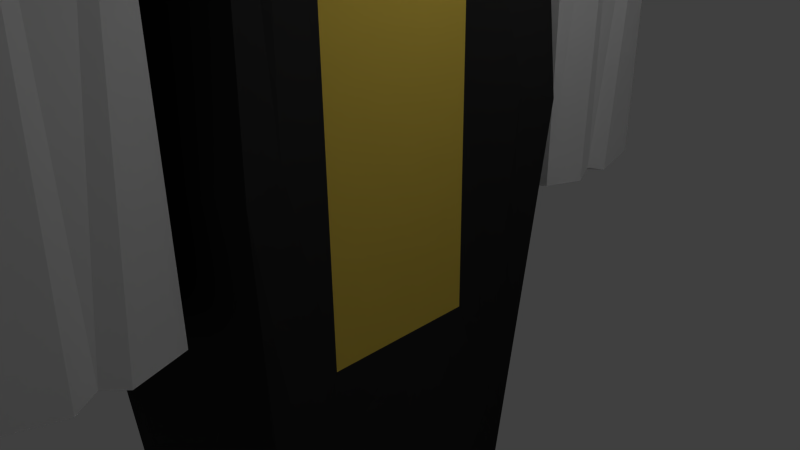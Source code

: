 # Source: Penguin.blend  (saved by Blender 2.70.0; exported with 4.5.12 LTS)
import bpy
from mathutils import Matrix  # noqa: F401  (used for matrix-valued properties, if any)

bpy.ops.wm.read_factory_settings(use_empty=True)
scene = bpy.context.scene
scene.name = 'Scene'

# ---- collections
col_collection_1 = bpy.data.collections.new('Collection 1'); scene.collection.children.link(col_collection_1)

# ---- materials (node trees are filled in below, after node groups)
mat_material_004 = bpy.data.materials.new('Material.004')
mat_material_004.alpha_threshold = 0.0
mat_material_004.use_transparent_shadow = False
mat_material_004.roughness = 0.5
mat_material_004.line_color = (0.0, 0.0, 0.0, 1.0)
mat_material_005 = bpy.data.materials.new('Material.005')
mat_material_005.alpha_threshold = 0.0
mat_material_005.use_transparent_shadow = False
mat_material_005.diffuse_color = (0.02772, 0.02772, 0.02772, 1.0)
mat_material_005.roughness = 0.5
mat_material_005.line_color = (0.0, 0.0, 0.0, 1.0)
mat_material = bpy.data.materials.new('Material')
mat_material.alpha_threshold = 0.0
mat_material.use_transparent_shadow = False
mat_material.diffuse_color = (0.02772, 0.02772, 0.02772, 1.0)
mat_material.roughness = 0.5
mat_material.line_color = (0.0, 0.0, 0.0, 1.0)
mat_mat3 = bpy.data.materials.new('Mat3')
mat_mat3.alpha_threshold = 0.0
mat_mat3.use_transparent_shadow = False
mat_mat3.diffuse_color = (0.8, 0.5807, 0.08483, 1.0)
mat_mat3.roughness = 0.5
mat_mat3.line_color = (0.0, 0.0, 0.0, 1.0)
mat_material_001 = bpy.data.materials.new('Material.001')
mat_material_001.alpha_threshold = 0.0
mat_material_001.use_transparent_shadow = False
mat_material_001.roughness = 0.5
mat_material_001.line_color = (0.0, 0.0, 0.0, 1.0)

# ---- material node trees

# ---- world
world_world = bpy.data.worlds.new('World'); scene.world = world_world
world_world.color = (0.05088, 0.05088, 0.05088)
world_world.use_sun_shadow = False
world_world.sun_shadow_jitter_overblur = 0.0
world_world.cycles.sampling_method = 'MANUAL'
world_world.cycles.sample_map_resolution = 256

# ---- cameras
cam_camera = bpy.data.cameras.new('Camera')
cam_camera.clip_end = 100.0
cam_camera.lens = 35.0
cam_camera.sensor_width = 32.0
cam_camera.sensor_height = 18.0
cam_camera.ortho_scale = 7.314
cam_camera.dof.focus_distance = 0.0
cam_camera.dof.aperture_fstop = 128.0

# ---- lights
light_lamp = bpy.data.lights.new('Lamp', 'POINT')
light_lamp.transmission_factor = 0.0
light_lamp.cutoff_distance = 30.0
light_lamp.energy = 100.0
light_lamp.shadow_buffer_clip_start = 1.001
light_lamp.shadow_soft_size = 0.1
light_lamp.shadow_maximum_resolution = 0.006
light_lamp.use_absolute_resolution = True
light_lamp.cycles.use_multiple_importance_sampling = False

# ---- meshes
me_cube_005 = bpy.data.meshes.new('Cube.005')
me_cube_005.from_pydata([(1.0, 1.0, -2.0), (1.0, -1.0, -2.0), (-1.0, -1.0, -2.0), (-1.0, 1.0, -2.0), (1.0, 1.0, 2.0), (1.0, -1.0, 2.0), (-1.0, -1.0, 2.0), (-1.0, 1.0, 2.0), (1.0, 6.398e-08, -2.0), (-1.0, 2.608e-07, -2.0), (1.0, -5.066e-07, 2.0), (-1.0, 2.086e-07, 2.0), (1.049, -0.302, -2.049), (1.949e-07, 1.195, -2.195), (3.608e-07, -1.195, -2.195), (-1.049, 0.302, -2.049), (1.049, 0.302, -2.049), (-1.049, -0.302, -2.049), (1.401e-07, 1.612e-07, -2.292), (-6.084e-07, -0.3708, -2.327), (7.066e-07, 0.3708, -2.327)], [], [(19, 14, 2, 17), (10, 11, 6, 5), (8, 10, 5, 1, 12), (1, 5, 6, 2, 14), (9, 11, 7, 3, 15), (4, 0, 13, 3, 7), (20, 18, 9, 15), (4, 7, 11, 10), (0, 4, 10, 8, 16), (2, 6, 11, 9, 17), (18, 19, 17, 9), (8, 12, 19, 18), (12, 1, 14, 19), (13, 20, 15, 3), (0, 16, 20, 13), (16, 8, 18, 20)])
me_cube_005.polygons.foreach_set('material_index', [0, 0, 0, 0, 0, 1, 0, 0, 0, 0, 0, 0, 0, 0, 0, 0])
me_cube_005.materials.append(mat_material_004)
me_cube_005.materials.append(mat_material_005)
me_cube_005.use_remesh_preserve_volume = False
me_cube_005.use_remesh_preserve_attributes = False
me_cube_005.use_mirror_vertex_groups = False
me_cube_005.update()
me_cube_003 = bpy.data.meshes.new('Cube.003')
me_cube_003.from_pydata([(-2.0, -2.0, -2.0), (-2.0, 2.0, -2.0), (2.0, 2.0, -2.0), (2.0, -2.0, -2.0), (-2.0, -2.0, 2.0), (-2.0, 2.0, 2.0), (2.0, 2.0, 2.0), (2.0, -2.0, 2.0), (2.0, 1.091, 1.258), (2.0, 1.091, -0.9245), (2.0, -1.091, 1.258), (2.0, -1.091, -0.9245), (-2.389, -2.389, -7.404e-09), (-2.389, -7.404e-09, 2.389), (-2.389, 2.389, 7.404e-09), (-2.389, 7.404e-09, -2.389), (-7.404e-09, 2.389, 2.389), (2.389, 2.389, 7.404e-09), (7.404e-09, 2.389, -2.389), (2.389, 7.404e-09, 2.389), (2.389, -2.389, 7.404e-09), (2.389, -7.404e-09, -2.389), (7.404e-09, -2.389, 2.389), (-7.404e-09, -2.389, -2.389), (2.0, 1.091, 0.1667), (2.0, 1.248e-17, 1.258), (2.0, -1.091, 0.1667), (2.0, 4.43e-25, -0.9245), (2.08, 1.626, 1.709), (2.097, 1.642, -1.559), (2.08, -1.626, 1.709), (2.097, -1.642, -1.559), (-3.087, 0.0, -8.852e-09), (0.0, 3.087, -8.852e-09), (2.0, 6.239e-18, 0.1667), (0.0, -3.087, -8.852e-09), (8.852e-09, 0.0, -2.42), (-8.852e-09, 0.0, 3.087), (2.261, 1.863, 0.08333), (2.249, 3.524e-09, 1.935), (2.261, -1.863, 0.08333), (2.273, -3.321e-09, -1.792)], [], [(32, 14, 1, 15), (33, 17, 2, 18), (34, 26, 11, 27), (35, 12, 0, 23), (36, 18, 2, 21), (37, 16, 5, 13), (38, 29, 2, 17), (39, 28, 6, 19), (40, 30, 7, 20), (41, 31, 3, 21), (12, 32, 15, 0), (4, 13, 32, 12), (13, 5, 14, 32), (14, 33, 18, 1), (5, 16, 33, 14), (16, 6, 17, 33), (24, 34, 27, 9), (8, 25, 34, 24), (25, 10, 26, 34), (20, 35, 23, 3), (7, 22, 35, 20), (22, 4, 12, 35), (23, 36, 21, 3), (0, 15, 36, 23), (15, 1, 18, 36), (22, 37, 13, 4), (7, 19, 37, 22), (19, 6, 16, 37), (28, 38, 17, 6), (8, 24, 38, 28), (24, 9, 29, 38), (30, 39, 19, 7), (10, 25, 39, 30), (25, 8, 28, 39), (31, 40, 20, 3), (11, 26, 40, 31), (26, 10, 30, 40), (29, 41, 21, 2), (9, 27, 41, 29), (27, 11, 31, 41)])
me_cube_003.polygons.foreach_set('material_index', [0, 0, 1, 0, 0, 0, 0, 0, 0, 0, 0, 0, 0, 0, 0, 0, 1, 1, 1, 0, 0, 0, 0, 0, 0, 0, 0, 0, 0, 0, 0, 0, 0, 0, 0, 0, 0, 0, 0, 0])
me_cube_003.materials.append(mat_material)
me_cube_003.materials.append(mat_mat3)
me_cube_003.use_remesh_preserve_volume = False
me_cube_003.use_remesh_preserve_attributes = False
me_cube_003.use_mirror_vertex_groups = False
me_cube_003.update()
me_cube_002 = bpy.data.meshes.new('Cube.002')
me_cube_002.from_pydata([(-2.0, -2.0, -2.0), (-2.0, 2.0, -2.0), (2.0, 2.0, -2.0), (2.0, -2.0, -2.0), (-2.0, -2.0, 2.0), (-2.0, 2.0, 2.0), (2.0, 2.0, 2.0), (2.0, -2.0, 2.0), (-1.2, -1.2, 4.0), (-1.2, 1.2, 4.0), (1.2, 1.2, 4.0), (1.2, -1.2, 4.0), (5.414, 2.0, -1.414), (5.414, -2.0, -1.414), (2.586, 2.0, 1.414), (2.586, -2.0, 1.414)], [], [(4, 5, 1, 0), (5, 6, 2, 1), (6, 7, 15, 14), (7, 4, 0, 3), (0, 1, 2, 3), (7, 6, 10, 11), (11, 10, 9, 8), (5, 4, 8, 9), (4, 7, 11, 8), (6, 5, 9, 10), (14, 15, 13, 12), (2, 6, 14, 12), (3, 2, 12, 13), (7, 3, 13, 15)])
me_cube_002.polygons.foreach_set('material_index', [1, 2, 1, 2, 1, 0, 0, 0, 0, 0, 0, 1, 1, 1])
me_cube_002.materials.append(mat_material)
me_cube_002.materials.append(mat_material_001)
me_cube_002.materials.append(mat_mat3)
me_cube_002.use_remesh_preserve_volume = False
me_cube_002.use_remesh_preserve_attributes = False
me_cube_002.use_mirror_vertex_groups = False
me_cube_002.update()
me_cube_001 = bpy.data.meshes.new('Cube.001')
me_cube_001.from_pydata([(1.0, 1.0, -2.0), (1.0, -1.0, -2.0), (-1.0, -1.0, -2.0), (-1.0, 1.0, -2.0), (1.0, 1.0, 2.0), (1.0, -1.0, 2.0), (-1.0, -1.0, 2.0), (-1.0, 1.0, 2.0), (1.0, 6.398e-08, -2.0), (-1.0, 2.608e-07, -2.0), (1.0, -5.066e-07, 2.0), (-1.0, 2.086e-07, 2.0), (1.049, -0.302, -2.049), (1.949e-07, 1.195, -2.195), (3.608e-07, -1.195, -2.195), (-1.049, 0.302, -2.049), (1.049, 0.302, -2.049), (-1.049, -0.302, -2.049), (1.401e-07, 1.612e-07, -2.292), (-6.084e-07, -0.3708, -2.327), (7.066e-07, 0.3708, -2.327)], [], [(19, 14, 2, 17), (10, 11, 6, 5), (8, 10, 5, 1, 12), (1, 5, 6, 2, 14), (9, 11, 7, 3, 15), (4, 0, 13, 3, 7), (20, 18, 9, 15), (4, 7, 11, 10), (0, 4, 10, 8, 16), (2, 6, 11, 9, 17), (18, 19, 17, 9), (8, 12, 19, 18), (12, 1, 14, 19), (13, 20, 15, 3), (0, 16, 20, 13), (16, 8, 18, 20)])
me_cube_001.polygons.foreach_set('material_index', [0, 0, 0, 0, 0, 1, 0, 0, 0, 0, 0, 0, 0, 0, 0, 0])
me_cube_001.materials.append(mat_material_001)
me_cube_001.materials.append(mat_material)
me_cube_001.use_remesh_preserve_volume = False
me_cube_001.use_remesh_preserve_attributes = False
me_cube_001.use_mirror_vertex_groups = False
me_cube_001.update()

# ---- objects
ob_armsfriend = bpy.data.objects.new('ArmsFriend', me_cube_005)
ob_torbod = bpy.data.objects.new('Torbod', me_cube_003)
ob_cube_002 = bpy.data.objects.new('Cube.002', me_cube_002)
ob_arm = bpy.data.objects.new('Arm', me_cube_001)
ob_lamp = bpy.data.objects.new('Lamp', light_lamp)
ob_camera = bpy.data.objects.new('Camera', cam_camera)

# ---- transforms, parenting, visibility, modifiers, constraints
ob_armsfriend.location = (-1.575, -3.96, 4.153)
ob_armsfriend.scale = (2.0, 1.0, 2.0)
ob_armsfriend.lock_rotations_4d = False
ob_armsfriend.empty_display_type = 'ARROWS'
ob_armsfriend.lineart.crease_threshold = 0.0
ob_torbod.location = (-1.5, 0.007191, 1.731)
ob_torbod.scale = (1.0, 1.0, 3.0)
ob_torbod.lineart.crease_threshold = 0.0
ob_cube_002.location = (-1.5, 0.0, 8.279)
ob_cube_002.lineart.crease_threshold = 0.0
ob_arm.location = (-1.575, 4.0, 4.153)
ob_arm.scale = (2.0, 1.0, 2.0)
ob_arm.lock_rotations_4d = False
ob_arm.empty_display_type = 'ARROWS'
ob_arm.lineart.crease_threshold = 0.0
ob_lamp.location = (4.076, 1.005, 5.904)
ob_lamp.rotation_euler = (0.6503, 0.05522, 1.866)
ob_lamp.lock_rotations_4d = False
ob_lamp.empty_display_type = 'ARROWS'
ob_lamp.color = (0.0, 0.0, 0.0, 0.0)
ob_lamp.lineart.crease_threshold = 0.0
ob_camera.location = (7.481, -6.508, 5.344)
ob_camera.rotation_euler = (1.109, 0.01082, 0.8149)
ob_camera.lock_rotations_4d = False
ob_camera.empty_display_type = 'ARROWS'
ob_camera.color = (0.0, 0.0, 0.0, 0.0)
ob_camera.display_type = 'WIRE'
ob_camera.lineart.crease_threshold = 0.0

# ---- collection membership
col_collection_1.objects.link(ob_armsfriend)
col_collection_1.objects.link(ob_torbod)
col_collection_1.objects.link(ob_cube_002)
col_collection_1.objects.link(ob_arm)
col_collection_1.objects.link(ob_lamp)
col_collection_1.objects.link(ob_camera)

# ---- scene / render settings (as saved in the file)
scene.camera = ob_camera
scene.frame_start = 1; scene.frame_end = 250; scene.frame_set(1)
scene.render.engine = 'BLENDER_EEVEE_NEXT'
scene.render.resolution_percentage = 50
scene.render.dither_intensity = 0.0
scene.cycles.use_denoising = False
scene.cycles.samples = 10
scene.cycles.sampling_pattern = 'TABULATED_SOBOL'
scene.cycles.light_sampling_threshold = 0.0
scene.cycles.use_adaptive_sampling = False
scene.cycles.use_light_tree = False
scene.cycles.blur_glossy = 0.0
scene.cycles.volume_bounces = 1
scene.cycles.pixel_filter_type = 'GAUSSIAN'
scene.cycles.sample_clamp_indirect = 0.0
scene.view_settings.view_transform = 'Standard'
scene.unit_settings.scale_length = 0.5
bpy.context.view_layer.update()
